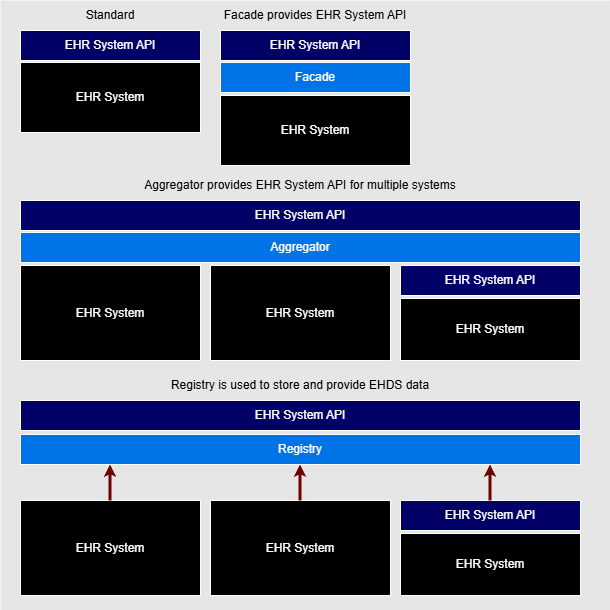

The diagram above was exported from draw.io. Its source (the exported page's mxGraphModel, read from the mxfile embedded in the PNG):
<mxGraphModel dx="1078" dy="701" grid="1" gridSize="10" guides="1" tooltips="1" connect="1" arrows="1" fold="1" page="1" pageScale="1" pageWidth="850" pageHeight="1100" math="0" shadow="0">
  <root>
    <mxCell id="0" />
    <mxCell id="1" parent="0" />
    <mxCell id="2" value="" style="whiteSpace=wrap;html=1;aspect=fixed;fillColor=#E6E6E6;strokeColor=none;" parent="1" vertex="1">
      <mxGeometry x="20" y="10" width="610" height="610" as="geometry" />
    </mxCell>
    <mxCell id="3" value="&lt;font color=&quot;#ffffff&quot;&gt;EHR System API&lt;/font&gt;" style="whiteSpace=wrap;html=1;strokeColor=#FFFFFF;fillColor=#000066;" parent="1" vertex="1">
      <mxGeometry x="40" y="40" width="180" height="30" as="geometry" />
    </mxCell>
    <mxCell id="4" value="&lt;font color=&quot;#ffffff&quot;&gt;EHR System&lt;/font&gt;" style="whiteSpace=wrap;html=1;strokeColor=#FFFFFF;fillColor=#000000;" parent="1" vertex="1">
      <mxGeometry x="40" y="72" width="180" height="70" as="geometry" />
    </mxCell>
    <mxCell id="5" value="&lt;font color=&quot;#ffffff&quot;&gt;EHR System API&lt;/font&gt;" style="whiteSpace=wrap;html=1;strokeColor=#FFFFFF;fillColor=#000066;" parent="1" vertex="1">
      <mxGeometry x="240" y="40" width="190" height="30" as="geometry" />
    </mxCell>
    <mxCell id="6" value="&lt;font color=&quot;#ffffff&quot;&gt;EHR System&lt;/font&gt;" style="whiteSpace=wrap;html=1;strokeColor=#FFFFFF;fillColor=#000000;" parent="1" vertex="1">
      <mxGeometry x="240" y="105" width="190" height="70" as="geometry" />
    </mxCell>
    <mxCell id="7" value="&lt;font color=&quot;#ffffff&quot;&gt;Facade&lt;/font&gt;" style="whiteSpace=wrap;html=1;strokeColor=#FFFFFF;fillColor=#0074E6;" parent="1" vertex="1">
      <mxGeometry x="240" y="72" width="190" height="30" as="geometry" />
    </mxCell>
    <mxCell id="8" value="&lt;font color=&quot;#ffffff&quot;&gt;EHR System API&lt;/font&gt;" style="whiteSpace=wrap;html=1;strokeColor=#FFFFFF;fillColor=#000066;" parent="1" vertex="1">
      <mxGeometry x="40" y="210" width="560" height="30" as="geometry" />
    </mxCell>
    <mxCell id="9" value="&lt;font color=&quot;#ffffff&quot;&gt;EHR System&lt;/font&gt;" style="whiteSpace=wrap;html=1;strokeColor=#FFFFFF;fillColor=#000000;" parent="1" vertex="1">
      <mxGeometry x="40" y="275" width="180" height="95" as="geometry" />
    </mxCell>
    <mxCell id="10" value="&lt;font color=&quot;#ffffff&quot;&gt;Aggregator&lt;/font&gt;" style="whiteSpace=wrap;html=1;strokeColor=#FFFFFF;fillColor=#0074E6;" parent="1" vertex="1">
      <mxGeometry x="40" y="242" width="560" height="30" as="geometry" />
    </mxCell>
    <mxCell id="11" value="&lt;font color=&quot;#ffffff&quot;&gt;EHR System&lt;/font&gt;" style="whiteSpace=wrap;html=1;strokeColor=#FFFFFF;fillColor=#000000;" parent="1" vertex="1">
      <mxGeometry x="230" y="275" width="180" height="95" as="geometry" />
    </mxCell>
    <mxCell id="12" value="&lt;font color=&quot;#ffffff&quot;&gt;EHR System&lt;/font&gt;" style="whiteSpace=wrap;html=1;strokeColor=#FFFFFF;fillColor=#000000;" parent="1" vertex="1">
      <mxGeometry x="420" y="308" width="180" height="62" as="geometry" />
    </mxCell>
    <mxCell id="13" value="&lt;font color=&quot;#ffffff&quot;&gt;EHR System API&lt;/font&gt;" style="whiteSpace=wrap;html=1;strokeColor=#FFFFFF;fillColor=#000066;" parent="1" vertex="1">
      <mxGeometry x="420" y="275" width="180" height="30" as="geometry" />
    </mxCell>
    <mxCell id="14" value="&lt;font color=&quot;#ffffff&quot;&gt;EHR System API&lt;/font&gt;" style="whiteSpace=wrap;html=1;strokeColor=#FFFFFF;fillColor=#000066;" parent="1" vertex="1">
      <mxGeometry x="40" y="410" width="560" height="30" as="geometry" />
    </mxCell>
    <mxCell id="15" value="&lt;font color=&quot;#ffffff&quot;&gt;EHR System&lt;/font&gt;" style="whiteSpace=wrap;html=1;strokeColor=#FFFFFF;fillColor=#000000;" parent="1" vertex="1">
      <mxGeometry x="40" y="510" width="180" height="95" as="geometry" />
    </mxCell>
    <mxCell id="16" value="&lt;font color=&quot;#ffffff&quot;&gt;EHR System&lt;/font&gt;" style="whiteSpace=wrap;html=1;strokeColor=#FFFFFF;fillColor=#000000;" parent="1" vertex="1">
      <mxGeometry x="230" y="510" width="180" height="95" as="geometry" />
    </mxCell>
    <mxCell id="17" value="&lt;font color=&quot;#ffffff&quot;&gt;EHR System&lt;/font&gt;" style="whiteSpace=wrap;html=1;strokeColor=#FFFFFF;fillColor=#000000;" parent="1" vertex="1">
      <mxGeometry x="420" y="543" width="180" height="62" as="geometry" />
    </mxCell>
    <mxCell id="18" value="&lt;font color=&quot;#ffffff&quot;&gt;EHR System API&lt;/font&gt;" style="whiteSpace=wrap;html=1;strokeColor=#FFFFFF;fillColor=#000066;" parent="1" vertex="1">
      <mxGeometry x="420" y="510" width="180" height="30" as="geometry" />
    </mxCell>
    <mxCell id="19" value="&lt;font color=&quot;#ffffff&quot;&gt;Registry&lt;/font&gt;" style="whiteSpace=wrap;html=1;strokeColor=#FFFFFF;fillColor=#0074E6;" parent="1" vertex="1">
      <mxGeometry x="40" y="444" width="560" height="30" as="geometry" />
    </mxCell>
    <mxCell id="20" value="" style="endArrow=classic;startArrow=none;html=1;fillColor=#a20025;strokeColor=#6F0000;strokeWidth=3;endSize=3;startSize=3;startFill=0;" parent="1" edge="1">
      <mxGeometry width="50" height="50" relative="1" as="geometry">
        <mxPoint x="129.5" y="510" as="sourcePoint" />
        <mxPoint x="129.5" y="474" as="targetPoint" />
      </mxGeometry>
    </mxCell>
    <mxCell id="21" value="" style="endArrow=classic;startArrow=none;html=1;fillColor=#a20025;strokeColor=#6F0000;strokeWidth=3;endSize=3;startSize=3;startFill=0;" parent="1" edge="1">
      <mxGeometry width="50" height="50" relative="1" as="geometry">
        <mxPoint x="319.5" y="510" as="sourcePoint" />
        <mxPoint x="319.5" y="474" as="targetPoint" />
      </mxGeometry>
    </mxCell>
    <mxCell id="22" value="" style="endArrow=classic;startArrow=none;html=1;fillColor=#a20025;strokeColor=#6F0000;strokeWidth=3;endSize=3;startSize=3;startFill=0;" parent="1" edge="1">
      <mxGeometry width="50" height="50" relative="1" as="geometry">
        <mxPoint x="509.5" y="510" as="sourcePoint" />
        <mxPoint x="509.5" y="474" as="targetPoint" />
      </mxGeometry>
    </mxCell>
    <mxCell id="23" value="&lt;font style=&quot;font-size: 12px;&quot;&gt;Standard&lt;/font&gt;" style="text;html=1;align=center;verticalAlign=middle;whiteSpace=wrap;rounded=0;" parent="1" vertex="1">
      <mxGeometry x="100" y="10" width="60" height="30" as="geometry" />
    </mxCell>
    <mxCell id="24" value="&lt;font style=&quot;font-size: 12px;&quot;&gt;Facade provides EHR System API&lt;/font&gt;" style="text;html=1;align=center;verticalAlign=middle;whiteSpace=wrap;rounded=0;" parent="1" vertex="1">
      <mxGeometry x="240" y="10" width="190" height="30" as="geometry" />
    </mxCell>
    <mxCell id="25" value="Aggregator provides EHR System API for multiple systems" style="text;html=1;align=center;verticalAlign=middle;whiteSpace=wrap;rounded=0;" parent="1" vertex="1">
      <mxGeometry x="40" y="180" width="560" height="30" as="geometry" />
    </mxCell>
    <mxCell id="26" value="Registry is used to store and provide EHDS data" style="text;html=1;align=center;verticalAlign=middle;whiteSpace=wrap;rounded=0;" parent="1" vertex="1">
      <mxGeometry x="40" y="380" width="560" height="30" as="geometry" />
    </mxCell>
  </root>
</mxGraphModel>